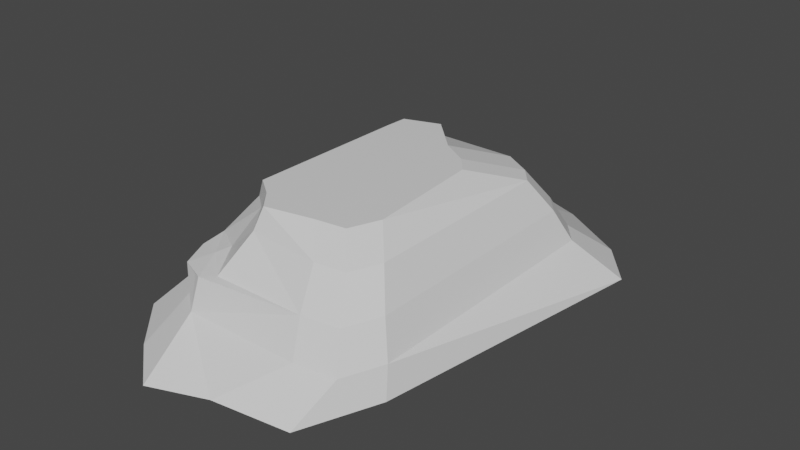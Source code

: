# Source: cliff01_draft_.blend  (saved by Blender 2.90.8; exported with 4.5.12 LTS)
import bpy
from mathutils import Matrix  # noqa: F401  (used for matrix-valued properties, if any)

bpy.ops.wm.read_factory_settings(use_empty=True)
scene = bpy.context.scene
scene.name = 'Scene'

# ---- collections
col_collection = bpy.data.collections.new('Collection'); scene.collection.children.link(col_collection)

# ---- materials (node trees are filled in below, after node groups)
mat_material = bpy.data.materials.new('Material')
mat_material.alpha_threshold = 0.0
mat_material.use_transparent_shadow = False
mat_material.line_color = (0.0, 0.0, 0.0, 1.0)

# ---- material node trees
mat_material.use_nodes = True; mat_material.node_tree.nodes.clear()
_N = mat_material.node_tree.nodes; _L = mat_material.node_tree.links
n0 = _N.new('ShaderNodeOutputMaterial'); n0.name = 'Material Output'; n0.location = (300, 300)
n1 = _N.new('ShaderNodeBsdfPrincipled'); n1.name = 'Principled BSDF'; n1.location = (10, 300)
n1.distribution = 'GGX'
n1.subsurface_method = 'BURLEY'
n1.inputs[2].default_value = 0.4
n1.inputs[3].default_value = 1.45
n1.inputs[27].default_value = (0.0, 0.0, 0.0, 1.0)
n1.inputs[28].default_value = 1.0
_L.new(n1.outputs[0], n0.inputs[0])
n0.is_active_output = True

# ---- world
world_world = bpy.data.worlds.new('World'); scene.world = world_world
world_world.use_nodes = True; world_world.node_tree.nodes.clear()
_N = world_world.node_tree.nodes; _L = world_world.node_tree.links
n0 = _N.new('ShaderNodeOutputWorld'); n0.name = 'World Output'; n0.location = (300, 300)
n1 = _N.new('ShaderNodeBackground'); n1.name = 'Background'; n1.location = (10, 300)
n1.inputs[0].default_value = (0.05088, 0.05088, 0.05088, 1.0)
_L.new(n1.outputs[0], n0.inputs[0])
n0.is_active_output = True
world_world.color = (0.05088, 0.05088, 0.05088)
world_world.use_sun_shadow = False
world_world.sun_shadow_jitter_overblur = 0.0

# ---- meshes
me_cube = bpy.data.meshes.new('Cube')
me_cube.from_pydata([(-0.7699, -0.7146, 0.9152), (-1.473, -1.553, -1.0), (-1.073, 0.8139, 0.9152), (-2.488, 1.852, -1.0), (0.8497, -0.7595, 0.9152), (1.553, -1.602, -1.0), (0.6404, 0.4996, 0.9152), (2.187, 1.449, -1.0), (-1.408, -1.171, 1.229e-07), (1.47, 1.07, 0.04909), (-1.276, -0.5732, 0.5954), (1.003, 1.768, -1.0), (0.1653, 0.6277, 0.9152), (-0.4633, 0.9062, 0.9152), (-0.9689, 2.082, -1.0), (-1.122, -0.5981, 0.9152), (-2.245, -1.194, -1.0), (-1.092, 0.643, 0.9152), (-2.533, 1.427, -1.0), (2.062, -1.034, -1.0), (2.811, 1.113, -1.0), (0.891, 0.3645, 0.9152), (1.054, -0.5315, 0.9152), (-0.6809, -1.841, -1.0), (0.2553, -1.681, -1.0), (-0.4846, -0.8653, 0.9152), (0.3285, -0.7913, 0.9152), (-1.625, 1.112, 0.04909), (1.525, -1.16, 0.04909), (0.9008, 1.223, 0.04909), (-0.8937, 1.223, 0.04909), (-1.647, 0.9076, 0.04909), (1.771, 0.9076, 0.04909), (1.771, -0.8869, 0.04909), (-1.049, -1.242, 1.304e-07), (0.9008, -1.198, 0.04909), (1.225, 0.8923, 0.5954), (1.271, -0.9679, 0.5954), (0.7498, 1.02, 0.5954), (-1.357, 0.9281, 0.5954), (1.475, 0.7572, 0.5954), (-0.7472, 1.02, 0.5954), (-0.6969, -1.198, 0.04909), (-1.375, 0.7572, 0.5954), (1.475, -0.7399, 0.5954), (0.7498, -0.9996, 0.5954), (-1.408, -1.171, -0.5), (-1.798, 1.249, -0.5), (1.714, -1.283, -0.5), (1.652, 1.202, -0.5), (-0.9826, 1.373, -0.5), (-1.822, -0.9788, -0.5), (-1.822, 1.021, -0.5), (1.987, -0.9788, -0.5), (-0.9826, -1.326, -0.5), (1.017, -1.326, -0.5), (1.017, 1.373, -0.5), (1.987, 1.021, -0.5), (-1.646, -0.942, 1.186e-07), (-1.647, -0.7553, 0.04909), (-1.822, -0.8342, -0.5), (-0.5126, -0.951, 0.5954), (-1.647, -0.7553, 0.04909), (-0.6969, -1.198, 0.04909), (-0.8449, -0.7365, 0.6761), (-1.218, -1.001, 0.06617), (-1.647, -0.7553, 0.04909), (-0.9078, -1.27, 0.03492), (-1.065, -0.9198, 0.1458)], [], [(0, 4, 6, 2), (39, 2, 13, 41), (5, 7, 20, 19), (5, 1, 3, 7), (46, 1, 23, 54), (2, 17, 15, 0), (39, 43, 17, 2), (41, 13, 12, 38), (49, 7, 11, 56), (7, 3, 14, 11), (2, 6, 12, 13), (15, 17, 43, 10), (1, 16, 18, 3), (40, 21, 22, 44), (6, 4, 22, 21), (48, 5, 19, 53), (36, 6, 21, 40), (37, 4, 26, 45), (1, 5, 24, 23), (4, 0, 25, 26), (48, 28, 35, 55), (49, 9, 32, 57), (37, 28, 33, 44), (57, 32, 33, 53), (60, 59, 31, 52), (36, 9, 29, 38), (50, 30, 29, 56), (47, 52, 31, 27), (58, 51, 46, 8), (47, 27, 30, 50), (6, 36, 38, 12), (4, 37, 44, 22), (28, 37, 45, 35), (9, 36, 40, 32), (32, 40, 44, 33), (59, 10, 43, 31), (30, 41, 38, 29), (27, 31, 43, 39), (27, 39, 41, 30), (3, 47, 50, 14), (1, 46, 51, 16), (3, 18, 52, 47), (14, 50, 56, 11), (16, 51, 60, 52, 18), (20, 57, 53, 19), (7, 49, 57, 20), (24, 55, 54, 23), (5, 48, 55, 24), (28, 48, 53, 33), (9, 49, 56, 29), (8, 46, 54, 34), (35, 45, 61, 42), (45, 26, 25, 61), (0, 15, 10, 64), (68, 63, 61, 64), (25, 0, 64, 61), (58, 8, 65, 66, 62, 59), (65, 68, 62, 66), (62, 68, 64, 10), (42, 63, 68, 65), (51, 58, 66, 60), (34, 54, 55, 35, 63, 67), (34, 67, 63, 65, 8)])
_uv = me_cube.uv_layers.new(name='UVMap')
_uv.uv.foreach_set('vector', [0.625, 0.5, 0.875, 0.5, 0.875, 0.75, 0.625, 0.75, 0.5716, 0.75, 0.625, 0.75, 0.625, 0.75, 0.5716, 0.75, 0.125, 0.5, 0.125, 0.75, 0.125, 0.75, 0.125, 0.5, 0.125, 0.5, 0.375, 0.5, 0.375, 0.75, 0.125, 0.75, 0.4375, 0.5, 0.375, 0.5, 0.375, 0.5, 0.4375, 0.5, 0.625, 0.75, 0.625, 0.75, 0.625, 0.5, 0.625, 0.5, 0.5716, 0.75, 0.5716, 0.75, 0.625, 0.75, 0.625, 0.75, 0.5716, 0.75, 0.625, 0.75, 0.625, 1.0, 0.5716, 1.0, 0.4375, 0.0, 0.375, 0.0, 0.375, 0.0, 0.4375, 0.0, 0.125, 0.75, 0.375, 0.75, 0.375, 0.75, 0.125, 0.75, 0.625, 0.75, 0.875, 0.75, 0.875, 0.75, 0.625, 0.75, 0.625, 0.5, 0.625, 0.75, 0.5716, 0.75, 0.5716, 0.5185, 0.375, 0.5, 0.375, 0.5, 0.375, 0.75, 0.375, 0.75, 0.5716, 0.0, 0.625, 0.0, 0.625, 0.25, 0.5716, 0.25, 0.875, 0.75, 0.875, 0.5, 0.875, 0.5, 0.875, 0.75, 0.4375, 0.25, 0.375, 0.25, 0.375, 0.25, 0.4375, 0.25, 0.5716, 0.0, 0.625, 0.0, 0.625, 0.0, 0.5716, 0.0, 0.5716, 0.25, 0.625, 0.25, 0.625, 0.25, 0.5716, 0.25, 0.375, 0.5, 0.125, 0.5, 0.125, 0.5, 0.375, 0.5, 0.875, 0.5, 0.625, 0.5, 0.625, 0.5, 0.875, 0.5, 0.4375, 0.25, 0.5, 0.25, 0.5, 0.25, 0.4375, 0.25, 0.4375, 0.0, 0.5, 0.0, 0.5, 0.0, 0.4375, 0.0, 0.5716, 0.25, 0.5, 0.25, 0.5, 0.25, 0.5716, 0.25, 0.4375, 0.0, 0.5, 0.0, 0.5, 0.25, 0.4375, 0.25, 0.4375, 0.5181, 0.5, 0.5183, 0.5, 0.75, 0.4375, 0.75, 0.5716, 0.0, 0.5, 0.0, 0.5, 0.0, 0.5716, 0.0, 0.4375, 0.75, 0.5, 0.75, 0.5, 1.0, 0.4375, 1.0, 0.4375, 0.75, 0.4375, 0.75, 0.5, 0.75, 0.5, 0.75, 0.0, 0.0, 0.4375, 0.5, 0.4375, 0.5, 0.5, 0.5, 0.4375, 0.75, 0.5, 0.75, 0.5, 0.75, 0.4375, 0.75, 0.625, 0.0, 0.5716, 0.0, 0.5716, 0.0, 0.625, 0.0, 0.625, 0.25, 0.5716, 0.25, 0.5716, 0.25, 0.625, 0.25, 0.5, 0.25, 0.5716, 0.25, 0.5716, 0.25, 0.5, 0.25, 0.5, 0.0, 0.5716, 0.0, 0.5716, 0.0, 0.5, 0.0, 0.5, 0.0, 0.5716, 0.0, 0.5716, 0.25, 0.5, 0.25, 0.5, 0.5183, 0.5716, 0.5185, 0.5716, 0.75, 0.5, 0.75, 0.5, 0.75, 0.5716, 0.75, 0.5716, 1.0, 0.5, 1.0, 0.5, 0.75, 0.5, 0.75, 0.5716, 0.75, 0.5716, 0.75, 0.5, 0.75, 0.5716, 0.75, 0.5716, 0.75, 0.5, 0.75, 0.375, 0.75, 0.4375, 0.75, 0.4375, 0.75, 0.375, 0.75, 0.375, 0.5, 0.4375, 0.5, 0.4375, 0.5, 0.375, 0.5, 0.375, 0.75, 0.375, 0.75, 0.4375, 0.75, 0.4375, 0.75, 0.375, 0.75, 0.4375, 0.75, 0.4375, 1.0, 0.375, 1.0, 0.375, 0.5, 0.4375, 0.5, 0.4375, 0.5181, 0.4375, 0.75, 0.375, 0.75, 0.375, 0.0, 0.4375, 0.0, 0.4375, 0.25, 0.375, 0.25, 0.375, 0.0, 0.4375, 0.0, 0.4375, 0.0, 0.375, 0.0, 0.375, 0.25, 0.4375, 0.25, 0.4375, 0.5, 0.375, 0.5, 0.375, 0.25, 0.4375, 0.25, 0.4375, 0.25, 0.375, 0.25, 0.5, 0.25, 0.4375, 0.25, 0.4375, 0.25, 0.5, 0.25, 0.5, 0.0, 0.4375, 0.0, 0.4375, 0.0, 0.5, 0.0, 0.5, 0.5, 0.4375, 0.5, 0.4375, 0.5, 0.5, 0.5, 0.5, 0.25, 0.5716, 0.25, 0.5716, 0.479, 0.5, 0.4726, 0.5716, 0.25, 0.625, 0.25, 0.625, 0.5, 0.5716, 0.479, 0.625, 0.5, 0.625, 0.5, 0.5716, 0.5185, 0.5716, 0.4981, 0.0, 0.0, 0.0, 0.0, 0.5716, 0.479, 0.5716, 0.4981, 0.625, 0.5, 0.625, 0.5, 0.5716, 0.4981, 0.5716, 0.479, 0.0, 0.0, 0.0, 0.0, 0.0, 0.0, 0.0, 0.0, 0.0, 0.0, 0.0, 0.0, 0.0, 0.0, 0.0, 0.0, 0.0, 0.0, 0.0, 0.0, 0.0, 0.0, 0.0, 0.0, 0.5716, 0.4981, 0.5716, 0.5185, 0.0, 0.0, 0.0, 0.0, 0.0, 0.0, 0.0, 0.0, 0.4375, 0.5, 0.0, 0.0, 0.0, 0.0, 0.4375, 0.5181, 0.5, 0.5, 0.4375, 0.5, 0.4375, 0.25, 0.5, 0.25, 0.0, 0.0, 0.0, 0.0, 0.5, 0.5, 0.0, 0.0, 0.0, 0.0, 0.0, 0.0, 0.0, 0.0])
me_cube.materials.append(mat_material)
me_cube.use_remesh_preserve_volume = False
me_cube.use_remesh_preserve_attributes = False
me_cube.use_mirror_vertex_groups = False
me_cube.update()

# ---- objects
ob_cube = bpy.data.objects.new('Cube', me_cube)

# ---- transforms, parenting, visibility, modifiers, constraints
ob_cube.location = (0.0, 0.0, 3.452)
ob_cube.scale = (3.435, 7.699, 3.435)
ob_cube.lock_rotations_4d = False
ob_cube.empty_display_type = 'ARROWS'
ob_cube.lineart.crease_threshold = 0.0

# ---- collection membership
col_collection.objects.link(ob_cube)

# ---- scene / render settings (as saved in the file)
scene.frame_start = 1; scene.frame_end = 250; scene.frame_set(1)
scene.render.engine = 'BLENDER_EEVEE_NEXT'
scene.cycles.use_denoising = False
scene.cycles.samples = 128
scene.cycles.sampling_pattern = 'TABULATED_SOBOL'
scene.cycles.use_adaptive_sampling = False
scene.cycles.use_light_tree = False
scene.view_settings.view_transform = 'Filmic'
bpy.context.view_layer.update()

# ---- added for rendering (the .blend has no active camera and no usable light): camera, sun
cam_auto = bpy.data.cameras.new('AutoCamera')
cam_auto.lens = 50.0
cam_auto.sensor_width = 36.0
cam_auto.clip_end = 1000.0
ob_auto_camera = bpy.data.objects.new('AutoCamera', cam_auto)
scene.collection.objects.link(ob_auto_camera)
ob_auto_camera.location = (33.7444, -38.9934, 29.9208)
ob_auto_camera.rotation_euler = (1.09748, -7.21219e-08, 0.694738)
scene.camera = ob_auto_camera
light_auto_sun = bpy.data.lights.new('AutoSun', 'SUN')
light_auto_sun.energy = 3.0
light_auto_sun.angle = 0.0523599
ob_auto_sun = bpy.data.objects.new('AutoSun', light_auto_sun)
scene.collection.objects.link(ob_auto_sun)
ob_auto_sun.rotation_euler = (0.872665, 0.174533, 0.523599)
bpy.context.view_layer.update()
